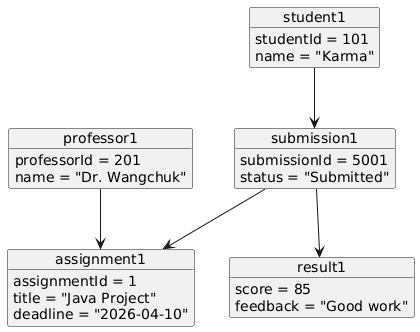

The diagram above was rendered by PlantUML. Its source (embedded in the PNG):
@startuml
object student1 {
  studentId = 101
  name = "Karma"
}

object professor1 {
  professorId = 201
  name = "Dr. Wangchuk"
}

object assignment1 {
  assignmentId = 1
  title = "Java Project"
  deadline = "2026-04-10"
}

object submission1 {
  submissionId = 5001
  status = "Submitted"
}

object result1 {
  score = 85
  feedback = "Good work"
}

student1 --> submission1
submission1 --> assignment1
professor1 --> assignment1
submission1 --> result1
@enduml